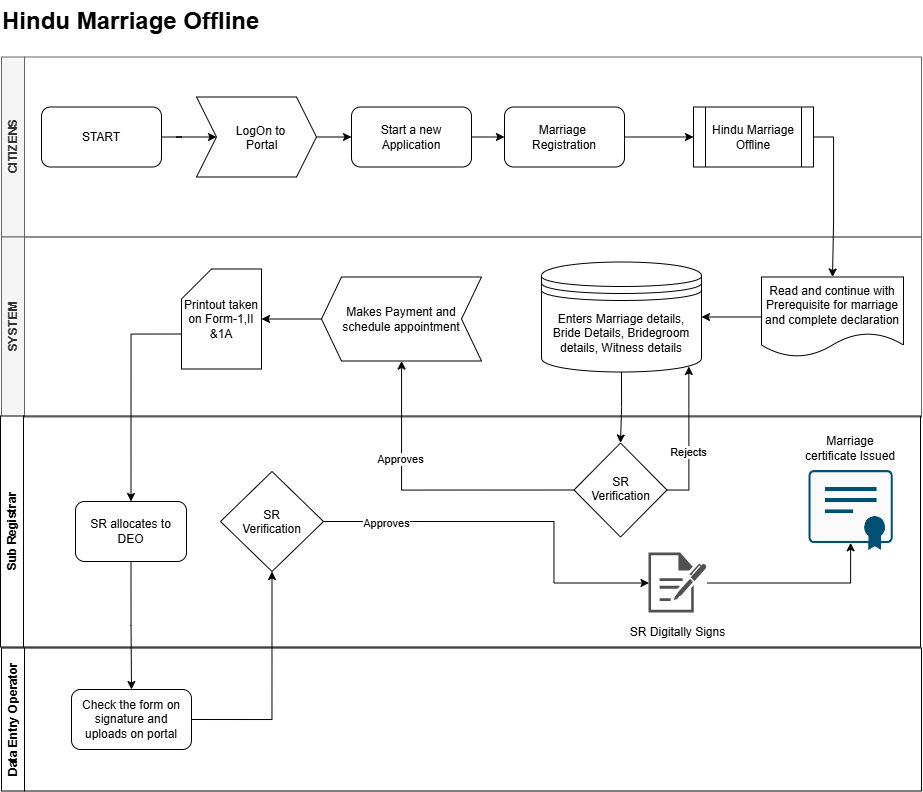

The diagram above was exported from draw.io. Its source (the exported page's mxGraphModel, read from the mxfile embedded in the PNG):
<mxGraphModel dx="1172" dy="1131" grid="0" gridSize="10" guides="1" tooltips="1" connect="1" arrows="1" fold="1" page="0" pageScale="1" pageWidth="1169" pageHeight="827" math="0" shadow="0">
  <root>
    <mxCell id="0" />
    <mxCell id="1" parent="0" />
    <mxCell id="YapMOlh1S1mZ3yK2pwaf-1" parent="1" style="swimlane;horizontal=0;whiteSpace=wrap;html=1;fillColor=#f5f5f5;strokeColor=#666666;fontColor=#333333;" value="CITIZENS" vertex="1">
      <mxGeometry height="180" width="920" x="89" y="19" as="geometry">
        <mxRectangle height="90" width="40" x="30" y="70" as="alternateBounds" />
      </mxGeometry>
    </mxCell>
    <mxCell id="c3wM325y9UuTO_eQ3b0M-3" edge="1" parent="YapMOlh1S1mZ3yK2pwaf-1" source="c3wM325y9UuTO_eQ3b0M-1" style="edgeStyle=orthogonalEdgeStyle;rounded=0;orthogonalLoop=1;jettySize=auto;html=1;exitX=1;exitY=0.5;exitDx=0;exitDy=0;entryX=0;entryY=0.5;entryDx=0;entryDy=0;" target="c3wM325y9UuTO_eQ3b0M-2">
      <mxGeometry relative="1" as="geometry" />
    </mxCell>
    <mxCell id="c3wM325y9UuTO_eQ3b0M-1" parent="YapMOlh1S1mZ3yK2pwaf-1" style="rounded=1;whiteSpace=wrap;html=1;" value="START" vertex="1">
      <mxGeometry height="60" width="120" x="40" y="50" as="geometry" />
    </mxCell>
    <mxCell id="c3wM325y9UuTO_eQ3b0M-19" edge="1" parent="YapMOlh1S1mZ3yK2pwaf-1" source="c3wM325y9UuTO_eQ3b0M-2" style="edgeStyle=orthogonalEdgeStyle;rounded=0;orthogonalLoop=1;jettySize=auto;html=1;exitX=1;exitY=0.5;exitDx=0;exitDy=0;entryX=0;entryY=0.5;entryDx=0;entryDy=0;" target="c3wM325y9UuTO_eQ3b0M-8">
      <mxGeometry relative="1" as="geometry" />
    </mxCell>
    <mxCell id="c3wM325y9UuTO_eQ3b0M-2" parent="YapMOlh1S1mZ3yK2pwaf-1" style="shape=step;perimeter=stepPerimeter;whiteSpace=wrap;html=1;shapeInside=1;fixedSize=1;" value="&lt;div&gt;&lt;br&gt;&lt;/div&gt;&lt;div&gt;LogOn to&amp;nbsp;&lt;/div&gt;&lt;div&gt;Portal&lt;/div&gt;" vertex="1">
      <mxGeometry height="80" width="120" x="195" y="40" as="geometry" />
    </mxCell>
    <mxCell id="c3wM325y9UuTO_eQ3b0M-20" edge="1" parent="YapMOlh1S1mZ3yK2pwaf-1" source="c3wM325y9UuTO_eQ3b0M-8" style="edgeStyle=orthogonalEdgeStyle;rounded=0;orthogonalLoop=1;jettySize=auto;html=1;exitX=1;exitY=0.5;exitDx=0;exitDy=0;entryX=0;entryY=0.5;entryDx=0;entryDy=0;" target="c3wM325y9UuTO_eQ3b0M-9">
      <mxGeometry relative="1" as="geometry" />
    </mxCell>
    <mxCell id="c3wM325y9UuTO_eQ3b0M-8" parent="YapMOlh1S1mZ3yK2pwaf-1" style="rounded=1;whiteSpace=wrap;html=1;" value="Start a new Application" vertex="1">
      <mxGeometry height="60" width="120" x="350" y="50" as="geometry" />
    </mxCell>
    <mxCell id="WjJHRWRoSm31kTbd5G4L-1" edge="1" parent="YapMOlh1S1mZ3yK2pwaf-1" source="c3wM325y9UuTO_eQ3b0M-9" style="edgeStyle=orthogonalEdgeStyle;rounded=0;orthogonalLoop=1;jettySize=auto;html=1;exitX=1;exitY=0.5;exitDx=0;exitDy=0;entryX=0;entryY=0.5;entryDx=0;entryDy=0;" target="c3wM325y9UuTO_eQ3b0M-23">
      <mxGeometry relative="1" as="geometry" />
    </mxCell>
    <mxCell id="c3wM325y9UuTO_eQ3b0M-9" parent="YapMOlh1S1mZ3yK2pwaf-1" style="rounded=1;whiteSpace=wrap;html=1;" value="Marriage&amp;nbsp;&lt;div&gt;Registration&lt;/div&gt;" vertex="1">
      <mxGeometry height="60" width="120" x="503" y="50" as="geometry" />
    </mxCell>
    <mxCell id="c3wM325y9UuTO_eQ3b0M-24" edge="1" parent="YapMOlh1S1mZ3yK2pwaf-1" style="edgeStyle=orthogonalEdgeStyle;rounded=0;orthogonalLoop=1;jettySize=auto;html=1;exitX=1;exitY=0.5;exitDx=0;exitDy=0;entryX=0;entryY=0.5;entryDx=0;entryDy=0;" target="c3wM325y9UuTO_eQ3b0M-23">
      <mxGeometry relative="1" as="geometry">
        <mxPoint x="730" y="80" as="sourcePoint" />
      </mxGeometry>
    </mxCell>
    <mxCell id="c3wM325y9UuTO_eQ3b0M-23" parent="YapMOlh1S1mZ3yK2pwaf-1" style="shape=process;whiteSpace=wrap;html=1;backgroundOutline=1;" value="Hindu Marriage&lt;div&gt;Offline&lt;/div&gt;" vertex="1">
      <mxGeometry height="60" width="120" x="692" y="50" as="geometry" />
    </mxCell>
    <mxCell id="c3wM325y9UuTO_eQ3b0M-4" parent="1" style="swimlane;horizontal=0;whiteSpace=wrap;html=1;fillColor=#f5f5f5;strokeColor=#666666;fontColor=#333333;" value="SYSTEM" vertex="1">
      <mxGeometry height="180" width="920" x="89" y="199" as="geometry">
        <mxRectangle height="90" width="40" x="30" y="70" as="alternateBounds" />
      </mxGeometry>
    </mxCell>
    <mxCell id="c3wM325y9UuTO_eQ3b0M-29" edge="1" parent="c3wM325y9UuTO_eQ3b0M-4" source="c3wM325y9UuTO_eQ3b0M-26" style="edgeStyle=orthogonalEdgeStyle;rounded=0;orthogonalLoop=1;jettySize=auto;html=1;exitX=0;exitY=0.5;exitDx=0;exitDy=0;entryX=1;entryY=0.5;entryDx=0;entryDy=0;" target="c3wM325y9UuTO_eQ3b0M-28">
      <mxGeometry relative="1" as="geometry" />
    </mxCell>
    <mxCell id="c3wM325y9UuTO_eQ3b0M-26" parent="c3wM325y9UuTO_eQ3b0M-4" style="shape=document;whiteSpace=wrap;html=1;boundedLbl=1;" value="Read and continue with Prerequisite for marriage and complete declaration" vertex="1">
      <mxGeometry height="80" width="142" x="760" y="40" as="geometry" />
    </mxCell>
    <mxCell id="c3wM325y9UuTO_eQ3b0M-28" parent="c3wM325y9UuTO_eQ3b0M-4" style="shape=datastore;whiteSpace=wrap;html=1;" value="Enters Marriage details, Bride Details, Bridegroom details, Witness details" vertex="1">
      <mxGeometry height="110" width="160" x="540" y="25" as="geometry" />
    </mxCell>
    <mxCell id="u6kWb7TjOUUXh3J7xCVQ-30" parent="c3wM325y9UuTO_eQ3b0M-4" style="shape=step;perimeter=stepPerimeter;whiteSpace=wrap;html=1;shapeInside=1;fixedSize=1;direction=west;" value="Makes Payment and schedule appointment" vertex="1">
      <mxGeometry height="84" width="160" x="320" y="40" as="geometry" />
    </mxCell>
    <mxCell id="u6kWb7TjOUUXh3J7xCVQ-32" parent="c3wM325y9UuTO_eQ3b0M-4" style="shape=card;whiteSpace=wrap;html=1;" value="Printout taken on Form-1,II &amp;amp;1A" vertex="1">
      <mxGeometry height="100" width="80" x="180" y="32" as="geometry" />
    </mxCell>
    <mxCell id="u6kWb7TjOUUXh3J7xCVQ-33" edge="1" parent="c3wM325y9UuTO_eQ3b0M-4" source="u6kWb7TjOUUXh3J7xCVQ-30" style="edgeStyle=orthogonalEdgeStyle;rounded=0;orthogonalLoop=1;jettySize=auto;html=1;exitX=1;exitY=0.5;exitDx=0;exitDy=0;entryX=1;entryY=0.5;entryDx=0;entryDy=0;entryPerimeter=0;" target="u6kWb7TjOUUXh3J7xCVQ-32">
      <mxGeometry relative="1" as="geometry" />
    </mxCell>
    <mxCell id="c3wM325y9UuTO_eQ3b0M-27" edge="1" parent="1" source="c3wM325y9UuTO_eQ3b0M-23" style="edgeStyle=orthogonalEdgeStyle;rounded=0;orthogonalLoop=1;jettySize=auto;html=1;exitX=1;exitY=0.5;exitDx=0;exitDy=0;entryX=0.5;entryY=0;entryDx=0;entryDy=0;" target="c3wM325y9UuTO_eQ3b0M-26">
      <mxGeometry relative="1" as="geometry" />
    </mxCell>
    <mxCell id="u6kWb7TjOUUXh3J7xCVQ-29" edge="1" parent="1" source="u6kWb7TjOUUXh3J7xCVQ-25" style="edgeStyle=orthogonalEdgeStyle;rounded=0;orthogonalLoop=1;jettySize=auto;html=1;exitX=0;exitY=0.5;exitDx=0;exitDy=0;" target="u6kWb7TjOUUXh3J7xCVQ-30">
      <mxGeometry relative="1" as="geometry">
        <mxPoint x="468.58342069738046" y="428.0126773609834" as="targetPoint" />
      </mxGeometry>
    </mxCell>
    <mxCell id="u6kWb7TjOUUXh3J7xCVQ-59" connectable="0" parent="u6kWb7TjOUUXh3J7xCVQ-29" style="edgeLabel;html=1;align=center;verticalAlign=middle;resizable=0;points=[];" value="Approves" vertex="1">
      <mxGeometry relative="1" x="0.3548" y="2" as="geometry">
        <mxPoint as="offset" />
      </mxGeometry>
    </mxCell>
    <mxCell id="c3wM325y9UuTO_eQ3b0M-31" parent="1" style="swimlane;horizontal=0;whiteSpace=wrap;html=1;" value="Sub Registrar" vertex="1">
      <mxGeometry height="231" width="920" x="88" y="378" as="geometry" />
    </mxCell>
    <mxCell id="u6kWb7TjOUUXh3J7xCVQ-25" parent="c3wM325y9UuTO_eQ3b0M-31" style="rhombus;whiteSpace=wrap;html=1;shapeInside=1;" value="SR Verification" vertex="1">
      <mxGeometry height="94" width="93" x="573.5" y="27" as="geometry" />
    </mxCell>
    <mxCell id="u6kWb7TjOUUXh3J7xCVQ-57" edge="1" parent="c3wM325y9UuTO_eQ3b0M-31" source="u6kWb7TjOUUXh3J7xCVQ-43" style="edgeStyle=orthogonalEdgeStyle;rounded=0;orthogonalLoop=1;jettySize=auto;html=1;exitX=1;exitY=0.5;exitDx=0;exitDy=0;" target="u6kWb7TjOUUXh3J7xCVQ-54">
      <mxGeometry relative="1" as="geometry">
        <Array as="points">
          <mxPoint x="553.47" y="105.53" />
          <mxPoint x="553.47" y="167" />
        </Array>
      </mxGeometry>
    </mxCell>
    <mxCell id="u6kWb7TjOUUXh3J7xCVQ-70" connectable="0" parent="u6kWb7TjOUUXh3J7xCVQ-57" style="edgeLabel;html=1;align=center;verticalAlign=middle;resizable=0;points=[];" value="Approves" vertex="1">
      <mxGeometry relative="1" x="-0.6736" y="-1" as="geometry">
        <mxPoint as="offset" />
      </mxGeometry>
    </mxCell>
    <mxCell id="u6kWb7TjOUUXh3J7xCVQ-43" parent="c3wM325y9UuTO_eQ3b0M-31" style="rhombus;whiteSpace=wrap;html=1;shapeInside=1;" value="SR Verification" vertex="1">
      <mxGeometry height="100" width="103" x="220" y="55.5" as="geometry" />
    </mxCell>
    <mxCell id="u6kWb7TjOUUXh3J7xCVQ-45" parent="c3wM325y9UuTO_eQ3b0M-31" style="points=[[0.015,0.015,0],[0.25,0,0],[0.5,0,0],[0.75,0,0],[0.985,0.015,0],[1,0.22,0],[1,0.44,0],[1,0.67,0],[0.985,0.89,0],[0,0.22,0],[0,0.44,0],[0,0.67,0],[0.015,0.89,0],[0.25,0.91,0],[0.5,0.91,0],[0.785,0.955,0]];verticalLabelPosition=bottom;sketch=0;html=1;verticalAlign=top;aspect=fixed;align=center;pointerEvents=1;shape=mxgraph.cisco19.x509_certificate2;fillColor=#FAFAFA;strokeColor=#005073;" value="" vertex="1">
      <mxGeometry height="80" width="84.21" x="808" y="54" as="geometry" />
    </mxCell>
    <mxCell id="u6kWb7TjOUUXh3J7xCVQ-49" parent="c3wM325y9UuTO_eQ3b0M-31" style="text;html=1;whiteSpace=wrap;strokeColor=none;fillColor=none;align=center;verticalAlign=middle;rounded=0;" value="Marriage certificate Issued" vertex="1">
      <mxGeometry height="30" width="95.9" x="802.16" y="17" as="geometry" />
    </mxCell>
    <mxCell id="u6kWb7TjOUUXh3J7xCVQ-54" parent="c3wM325y9UuTO_eQ3b0M-31" style="sketch=0;pointerEvents=1;shadow=0;dashed=0;html=1;strokeColor=none;fillColor=#505050;labelPosition=center;verticalLabelPosition=bottom;verticalAlign=top;outlineConnect=0;align=center;shape=mxgraph.office.concepts.sign_up;" value="" vertex="1">
      <mxGeometry height="60" width="58" x="648.5" y="137" as="geometry" />
    </mxCell>
    <mxCell id="u6kWb7TjOUUXh3J7xCVQ-60" parent="c3wM325y9UuTO_eQ3b0M-31" style="text;html=1;whiteSpace=wrap;strokeColor=none;fillColor=none;align=center;verticalAlign=middle;rounded=0;" value="SR Digitally Signs" vertex="1">
      <mxGeometry height="30" width="131" x="612" y="201" as="geometry" />
    </mxCell>
    <mxCell id="u6kWb7TjOUUXh3J7xCVQ-61" edge="1" parent="c3wM325y9UuTO_eQ3b0M-31" source="u6kWb7TjOUUXh3J7xCVQ-54" style="edgeStyle=orthogonalEdgeStyle;rounded=0;orthogonalLoop=1;jettySize=auto;html=1;entryX=0.5;entryY=0.91;entryDx=0;entryDy=0;entryPerimeter=0;" target="u6kWb7TjOUUXh3J7xCVQ-45">
      <mxGeometry relative="1" as="geometry" />
    </mxCell>
    <mxCell id="WjJHRWRoSm31kTbd5G4L-3" parent="c3wM325y9UuTO_eQ3b0M-31" style="rounded=1;whiteSpace=wrap;html=1;" value="SR allocates to DEO" vertex="1">
      <mxGeometry height="60" width="111" x="75" y="85.5" as="geometry" />
    </mxCell>
    <mxCell id="u6kWb7TjOUUXh3J7xCVQ-37" parent="1" style="swimlane;horizontal=0;whiteSpace=wrap;html=1;" value="Data Entry Operator" vertex="1">
      <mxGeometry height="143" width="920" x="89" y="610" as="geometry" />
    </mxCell>
    <mxCell id="u6kWb7TjOUUXh3J7xCVQ-39" parent="u6kWb7TjOUUXh3J7xCVQ-37" style="rounded=1;whiteSpace=wrap;html=1;" value="Check the form on signature and uploads on portal" vertex="1">
      <mxGeometry height="60" width="120" x="70" y="41.5" as="geometry" />
    </mxCell>
    <mxCell id="u6kWb7TjOUUXh3J7xCVQ-44" edge="1" parent="1" source="u6kWb7TjOUUXh3J7xCVQ-39" style="edgeStyle=orthogonalEdgeStyle;rounded=0;orthogonalLoop=1;jettySize=auto;html=1;exitX=1;exitY=0.5;exitDx=0;exitDy=0;entryX=0.5;entryY=1;entryDx=0;entryDy=0;" target="u6kWb7TjOUUXh3J7xCVQ-43">
      <mxGeometry relative="1" as="geometry" />
    </mxCell>
    <mxCell id="u6kWb7TjOUUXh3J7xCVQ-65" edge="1" parent="1" source="c3wM325y9UuTO_eQ3b0M-28" style="edgeStyle=orthogonalEdgeStyle;rounded=0;orthogonalLoop=1;jettySize=auto;html=1;exitX=0.5;exitY=1;exitDx=0;exitDy=0;entryX=0.5;entryY=0;entryDx=0;entryDy=0;" target="u6kWb7TjOUUXh3J7xCVQ-25">
      <mxGeometry relative="1" as="geometry" />
    </mxCell>
    <mxCell id="u6kWb7TjOUUXh3J7xCVQ-66" edge="1" parent="1" source="u6kWb7TjOUUXh3J7xCVQ-25" style="edgeStyle=orthogonalEdgeStyle;rounded=0;orthogonalLoop=1;jettySize=auto;html=1;exitX=1;exitY=0.5;exitDx=0;exitDy=0;entryX=0.921;entryY=0.95;entryDx=0;entryDy=0;entryPerimeter=0;" target="c3wM325y9UuTO_eQ3b0M-28">
      <mxGeometry relative="1" as="geometry" />
    </mxCell>
    <mxCell id="u6kWb7TjOUUXh3J7xCVQ-68" connectable="0" parent="u6kWb7TjOUUXh3J7xCVQ-66" style="edgeLabel;html=1;align=center;verticalAlign=middle;resizable=0;points=[];" value="Rejects" vertex="1">
      <mxGeometry relative="1" x="-0.1731" y="1" as="geometry">
        <mxPoint as="offset" />
      </mxGeometry>
    </mxCell>
    <mxCell id="WjJHRWRoSm31kTbd5G4L-5" edge="1" parent="1" source="u6kWb7TjOUUXh3J7xCVQ-32" style="edgeStyle=orthogonalEdgeStyle;rounded=0;orthogonalLoop=1;jettySize=auto;html=1;exitX=0;exitY=0;exitDx=0;exitDy=65;exitPerimeter=0;entryX=0.5;entryY=0;entryDx=0;entryDy=0;" target="WjJHRWRoSm31kTbd5G4L-3">
      <mxGeometry relative="1" as="geometry" />
    </mxCell>
    <mxCell id="WjJHRWRoSm31kTbd5G4L-9" edge="1" parent="1" source="WjJHRWRoSm31kTbd5G4L-3" style="edgeStyle=orthogonalEdgeStyle;rounded=0;orthogonalLoop=1;jettySize=auto;html=1;exitX=0.5;exitY=1;exitDx=0;exitDy=0;entryX=0.5;entryY=0;entryDx=0;entryDy=0;" target="u6kWb7TjOUUXh3J7xCVQ-39">
      <mxGeometry relative="1" as="geometry" />
    </mxCell>
    <mxCell id="WjJHRWRoSm31kTbd5G4L-10" parent="1" style="text;html=1;whiteSpace=wrap;overflow=hidden;rounded=0;" value="&lt;h1 style=&quot;margin-top: 0px;&quot;&gt;Hindu Marriage Offline&lt;/h1&gt;" vertex="1">
      <mxGeometry height="44" width="685" x="88" y="-38" as="geometry" />
    </mxCell>
  </root>
</mxGraphModel>